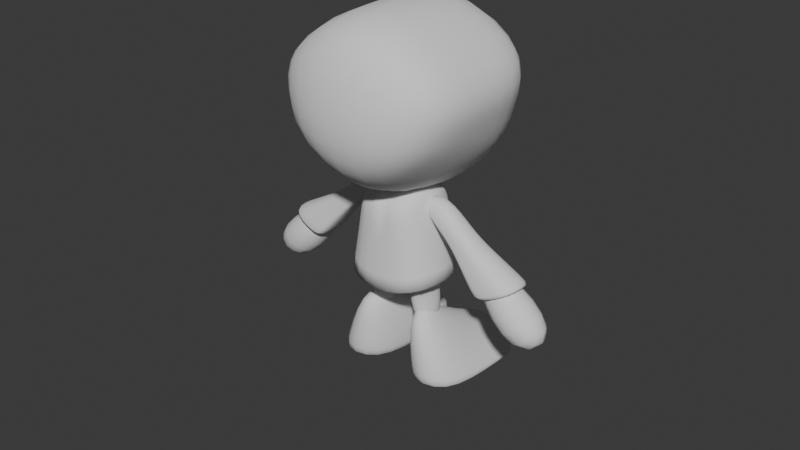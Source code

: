 # Source: CharacterTemplateModel.blend  (saved by Blender 4.1.24; exported with 4.5.12 LTS)
import bpy
from mathutils import Matrix  # noqa: F401  (used for matrix-valued properties, if any)

bpy.ops.wm.read_factory_settings(use_empty=True)
scene = bpy.context.scene
scene.name = 'Scene'

# ---- collections
col_collection = bpy.data.collections.new('Collection'); scene.collection.children.link(col_collection)
col_character = bpy.data.collections.new('Character'); scene.collection.children.link(col_character)

# ---- world
world_world = bpy.data.worlds.new('World'); scene.world = world_world
world_world.use_nodes = True; world_world.node_tree.nodes.clear()
_N = world_world.node_tree.nodes; _L = world_world.node_tree.links
n0 = _N.new('ShaderNodeOutputWorld'); n0.name = 'World Output'; n0.location = (300, 300)
n1 = _N.new('ShaderNodeBackground'); n1.name = 'Background'; n1.location = (10, 300)
n1.inputs[0].default_value = (0.05088, 0.05088, 0.05088, 1.0)
_L.new(n1.outputs[0], n0.inputs[0])
n0.is_active_output = True
world_world.color = (0.05088, 0.05088, 0.05088)
world_world.use_sun_shadow = False
world_world.sun_shadow_jitter_overblur = 0.0

# ---- meshes
me_cube_001 = bpy.data.meshes.new('Cube.001')
me_cube_001.from_pydata([(-0.3872, 2.2, 0.5097), (-0.4117, 3.093, 0.5179), (0.0, 3.093, 0.4362), (0.0, 2.2, 0.4362), (-0.4689, 2.2, -0.04704), (-0.4911, 3.093, -0.0486), (0.0, 2.2, -0.0307), (0.0, 3.093, -0.0307), (-0.6082, 3.093, -0.6391), (0.0, 2.113, -0.789), (0.0, 3.18, -0.789), (-0.6011, 2.2, -0.6384)], [], [(4, 0, 1, 5), (6, 3, 0, 4), (2, 1, 0, 3), (5, 1, 2, 7), (8, 5, 7, 10), (2, 3, 6, 7), (9, 6, 4, 11), (11, 4, 5, 8)])
me_cube_001.polygons.foreach_set('use_smooth', [True] * 8)
_uv = me_cube_001.uv_layers.new(name='UVMap')
_uv.uv.foreach_set('vector', [0.4962, 0.0, 0.625, 0.0, 0.625, 0.25, 0.4962, 0.25, 0.4962, 0.875, 0.625, 0.875, 0.625, 1.0, 0.4962, 1.0, 0.75, 0.5, 0.875, 0.5, 0.875, 0.75, 0.75, 0.75, 0.4962, 0.25, 0.625, 0.25, 0.625, 0.375, 0.4962, 0.375, 0.4356, 0.25, 0.4962, 0.25, 0.4962, 0.375, 0.4356, 0.375, 0.75, 0.5, 0.625, 0.875, 0.4317, 0.8106, 0.5567, 0.4356, 0.4356, 0.875, 0.4962, 0.875, 0.4962, 1.0, 0.4356, 1.0, 0.4356, 0.0, 0.4962, 0.0, 0.4962, 0.25, 0.4356, 0.25])
me_cube_001.update()
me_cube_004 = bpy.data.meshes.new('Cube.004')
me_cube_004.from_pydata([(-0.4374, -0.3699, -0.468), (-0.004464, -0.3699, 0.8231), (-0.4374, 1.189, -0.4703), (-0.004464, 1.189, -0.09915), (0.3362, -0.3699, -0.4746), (0.3628, -0.3699, 0.8098), (0.3362, 1.189, -0.477), (0.3628, 1.189, -0.1125), (-0.4374, 0.709, -0.4703), (-0.004464, 0.7091, 0.02932), (0.3362, 0.709, -0.477), (0.3628, 0.7091, 0.016), (-0.401, -0.3699, -0.3273), (-0.401, 1.189, -0.4339), (0.3384, 1.189, -0.4411), (0.3384, -0.3699, -0.3345), (0.3384, 0.709, -0.4303), (-0.401, 0.709, -0.4231)], [], [(17, 9, 3, 13), (13, 3, 7, 14), (16, 11, 5, 15), (15, 5, 1, 12), (8, 10, 4, 0), (11, 9, 1, 5), (7, 3, 9, 11), (2, 6, 10, 8), (14, 7, 11, 16), (12, 1, 9, 17), (0, 12, 17, 8), (6, 14, 16, 10), (4, 15, 12, 0), (10, 16, 15, 4), (2, 13, 14, 6), (8, 17, 13, 2)])
me_cube_004.polygons.foreach_set('use_smooth', [True] * 16)
_uv = me_cube_004.uv_layers.new(name='UVMap')
_uv.uv.foreach_set('vector', [0.396, 0.173, 0.625, 0.173, 0.625, 0.25, 0.396, 0.25, 0.396, 0.25, 0.625, 0.25, 0.625, 0.5, 0.396, 0.5, 0.396, 0.577, 0.625, 0.577, 0.625, 0.75, 0.396, 0.75, 0.396, 0.75, 0.625, 0.75, 0.625, 1.0, 0.396, 1.0, 0.125, 0.577, 0.375, 0.577, 0.375, 0.75, 0.125, 0.75, 0.625, 0.577, 0.875, 0.577, 0.875, 0.75, 0.625, 0.75, 0.625, 0.5, 0.875, 0.5, 0.875, 0.577, 0.625, 0.577, 0.125, 0.5, 0.375, 0.5, 0.375, 0.577, 0.125, 0.577, 0.396, 0.5, 0.625, 0.5, 0.625, 0.577, 0.396, 0.577, 0.396, 0.0, 0.625, 0.0, 0.625, 0.173, 0.396, 0.173, 0.375, 0.0, 0.396, 0.0, 0.396, 0.173, 0.375, 0.173, 0.375, 0.5, 0.396, 0.5, 0.396, 0.577, 0.375, 0.577, 0.375, 0.75, 0.396, 0.75, 0.396, 1.0, 0.375, 1.0, 0.375, 0.577, 0.396, 0.577, 0.396, 0.75, 0.375, 0.75, 0.375, 0.25, 0.396, 0.25, 0.396, 0.5, 0.375, 0.5, 0.375, 0.173, 0.396, 0.173, 0.396, 0.25, 0.375, 0.25])
me_cube_004.update()
me_cube_003 = bpy.data.meshes.new('Cube.003')
me_cube_003.from_pydata([(-0.4443, -0.292, 0.4294), (-0.4107, -0.292, 0.5235), (-0.4443, 0.292, 0.4294), (-0.4107, 0.292, 0.5235), (0.00216, 0.3952, 0.2881), (0.00216, 0.3952, 0.8393), (0.00216, -0.3952, 0.2881), (0.00216, -0.3952, 0.8393), (-0.5185, -0.2354, 0.4233), (-0.4712, -0.2354, 0.5555), (-0.4712, 0.2796, 0.5555), (-0.5185, 0.2796, 0.4233), (-0.2182, 0.292, 0.3237), (-0.1918, -0.292, 0.8422), (-0.1918, 0.292, 0.8422), (-0.2182, -0.292, 0.3237), (-0.1344, -0.1542, 0.2279), (-0.1635, -0.2354, 0.8849), (-0.1635, 0.2796, 0.8849), (-0.2007, 0.2796, 0.2747), (-0.2943, 0.292, 0.3393), (-0.3811, -0.292, 0.8469), (-0.3077, -0.2354, 0.2966), (-0.374, 0.1984, 0.3434), (-0.3811, 0.292, 0.8469), (-0.2943, -0.292, 0.3393), (-0.4296, -0.2354, 0.8916), (-0.4296, 0.2796, 0.8916), (-0.1453, -0.1542, -0.2609), (-0.2256, 0.2796, -0.2729), (-0.4601, -0.2354, -0.195), (-0.5404, 0.1984, -0.207)], [], [(11, 10, 3, 2), (25, 21, 1, 0), (26, 9, 1, 21), (17, 13, 7, 5, 14, 18), (12, 14, 5, 4), (27, 10, 9, 26), (0, 1, 9, 8), (24, 3, 10, 27), (8, 9, 10, 11), (20, 12, 19, 23), (6, 15, 16, 19, 12, 4), (23, 19, 29, 31), (20, 24, 14, 12), (22, 16, 15, 25), (6, 7, 13, 15), (8, 22, 25, 0), (2, 3, 24, 20), (11, 23, 22, 8), (2, 20, 23, 11), (14, 24, 27, 18), (18, 27, 26, 17), (17, 26, 21, 13), (15, 13, 21, 25), (31, 29, 28, 30), (22, 23, 31, 30), (19, 16, 28, 29), (16, 22, 30, 28)])
me_cube_003.polygons.foreach_set('use_smooth', [True] * 27)
_uv = me_cube_003.uv_layers.new(name='UVMap')
_uv.uv.foreach_set('vector', [0.375, 0.1913, 0.625, 0.1913, 0.625, 0.25, 0.375, 0.25, 0.375, 0.9693, 0.625, 0.9693, 0.625, 1.0, 0.375, 1.0, 0.8443, 0.6808, 0.875, 0.6808, 0.875, 0.75, 0.8443, 0.75, 0.7859, 0.6808, 0.7859, 0.75, 0.75, 0.75, 0.75, 0.5, 0.7859, 0.5, 0.7859, 0.5587, 0.375, 0.3391, 0.625, 0.3391, 0.625, 0.375, 0.375, 0.375, 0.8443, 0.5587, 0.875, 0.5587, 0.875, 0.6808, 0.8443, 0.6808, 0.375, 0.0, 0.625, 0.0, 0.625, 0.06918, 0.375, 0.06918, 0.8443, 0.5, 0.875, 0.5, 0.875, 0.5587, 0.8443, 0.5587, 0.375, 0.06918, 0.625, 0.06918, 0.625, 0.1913, 0.375, 0.1913, 0.1557, 0.5, 0.2141, 0.5, 0.2141, 0.5587, 0.1557, 0.5587, 0.25, 0.75, 0.2141, 0.75, 0.2141, 0.6808, 0.2141, 0.5587, 0.2141, 0.5, 0.25, 0.5, 0.1557, 0.5587, 0.2141, 0.5587, 0.2141, 0.5587, 0.1557, 0.5587, 0.375, 0.2807, 0.625, 0.2807, 0.625, 0.3391, 0.375, 0.3391, 0.1557, 0.6808, 0.2141, 0.6808, 0.2141, 0.75, 0.1557, 0.75, 0.375, 0.875, 0.625, 0.875, 0.625, 0.9109, 0.375, 0.9109, 0.125, 0.6808, 0.1557, 0.6808, 0.1557, 0.75, 0.125, 0.75, 0.375, 0.25, 0.625, 0.25, 0.625, 0.2807, 0.375, 0.2807, 0.125, 0.5587, 0.1557, 0.5587, 0.1557, 0.6808, 0.125, 0.6808, 0.125, 0.5, 0.1557, 0.5, 0.1557, 0.5587, 0.125, 0.5587, 0.7859, 0.5, 0.8443, 0.5, 0.8443, 0.5587, 0.7859, 0.5587, 0.7859, 0.5587, 0.8443, 0.5587, 0.8443, 0.6808, 0.7859, 0.6808, 0.7859, 0.6808, 0.8443, 0.6808, 0.8443, 0.75, 0.7859, 0.75, 0.375, 0.9109, 0.625, 0.9109, 0.625, 0.9693, 0.375, 0.9693, 0.1557, 0.5587, 0.2141, 0.5587, 0.2141, 0.6808, 0.1557, 0.6808, 0.1557, 0.6808, 0.1557, 0.5587, 0.1557, 0.5587, 0.1557, 0.6808, 0.2141, 0.5587, 0.2141, 0.6808, 0.2141, 0.6808, 0.2141, 0.5587, 0.2141, 0.6808, 0.1557, 0.6808, 0.1557, 0.6808, 0.2141, 0.6808])
me_cube_003.update()
me_cube_005 = bpy.data.meshes.new('Cube.005')
me_cube_005.from_pydata([(-1.087, -0.1667, -0.6718), (-1.464, -0.1667, -0.5285), (-1.087, 0.1667, -0.6718), (-1.464, 0.1667, -0.5285), (-0.2723, 0.09701, 0.02819), (-0.5108, 0.1089, 0.2179), (-0.2723, -0.09701, 0.02819), (-0.5108, -0.08512, 0.2179), (-1.203, -0.1667, -0.6774), (-1.203, 0.1667, -0.6774), (-0.1894, -0.09701, 0.2055), (-0.1894, 0.09701, 0.2055), (-0.6071, 0.1602, -0.1844), (-0.8132, -0.1602, -0.05154), (-0.8132, 0.1602, -0.05154), (-0.6071, -0.1602, -0.1844), (-0.6332, 0.1602, -0.1456), (-0.6332, -0.1602, -0.1456), (-0.7542, 0.154, -0.3376), (-1.011, -0.154, -0.2233), (-0.8217, -0.154, -0.3287), (-1.011, 0.154, -0.2233), (-0.7542, -0.154, -0.3376), (-0.8217, 0.154, -0.3287), (-1.12, 0.2754, -0.8263), (-1.737, -0.2754, -0.5907), (-1.308, -0.2754, -0.8348), (-1.737, 0.2754, -0.5907), (-1.12, -0.2754, -0.8263), (-1.308, 0.2754, -0.8348)], [], [(8, 1, 3, 9), (26, 25, 1, 8), (27, 3, 1, 25), (12, 4, 6, 15), (16, 14, 5, 11), (12, 16, 11, 4), (28, 26, 8, 0), (0, 8, 9, 2), (6, 10, 17, 15), (18, 23, 16, 12), (23, 21, 14, 16), (18, 12, 15, 22), (5, 14, 13, 7), (10, 7, 13, 17), (24, 18, 22, 28), (29, 27, 21, 23), (24, 29, 23, 18), (15, 17, 20, 22), (14, 21, 19, 13), (17, 13, 19, 20), (7, 10, 6, 4, 11, 5), (2, 9, 29, 24), (9, 3, 27, 29), (2, 24, 28, 0), (22, 20, 26, 28), (21, 27, 25, 19), (20, 19, 25, 26)])
me_cube_005.polygons.foreach_set('use_smooth', [True] * 27)
_uv = me_cube_005.uv_layers.new(name='UVMap')
_uv.uv.foreach_set('vector', [0.488, 0.0, 0.625, 0.0, 0.625, 0.25, 0.488, 0.25, 0.4898, 0.9977, 0.6224, 0.9977, 0.625, 1.0, 0.488, 1.0, 0.8728, 0.5041, 0.875, 0.5, 0.875, 0.75, 0.8728, 0.7459, 0.1859, 0.5672, 0.25, 0.5, 0.25, 0.75, 0.1859, 0.6828, 0.5064, 0.3118, 0.5698, 0.3118, 0.625, 0.375, 0.488, 0.375, 0.5003, 0.3092, 0.5064, 0.3118, 0.488, 0.375, 0.375, 0.375, 0.3842, 0.9975, 0.4898, 0.9977, 0.488, 1.0, 0.375, 1.0, 0.375, 0.0, 0.488, 0.0, 0.488, 0.25, 0.375, 0.25, 0.375, 0.875, 0.488, 0.875, 0.5064, 0.9382, 0.5003, 0.9408, 0.5312, 0.2924, 0.5195, 0.2889, 0.5064, 0.3118, 0.5003, 0.3092, 0.5195, 0.2889, 0.5804, 0.2889, 0.5698, 0.3118, 0.5064, 0.3118, 0.1538, 0.5695, 0.1859, 0.5672, 0.1859, 0.6828, 0.1538, 0.6805, 0.75, 0.5, 0.8074, 0.5672, 0.8074, 0.6828, 0.75, 0.75, 0.488, 0.875, 0.625, 0.875, 0.5698, 0.9382, 0.5064, 0.9382, 0.1267, 0.5041, 0.1538, 0.5695, 0.1538, 0.6805, 0.1267, 0.7459, 0.4898, 0.2523, 0.6224, 0.2523, 0.5804, 0.2889, 0.5195, 0.2889, 0.3842, 0.2525, 0.4898, 0.2523, 0.5195, 0.2889, 0.5312, 0.2924, 0.5003, 0.9408, 0.5064, 0.9382, 0.5195, 0.9611, 0.5312, 0.9576, 0.8074, 0.5672, 0.8376, 0.5695, 0.8376, 0.6805, 0.8074, 0.6828, 0.5064, 0.9382, 0.5698, 0.9382, 0.5804, 0.9611, 0.5195, 0.9611, 0.625, 0.875, 0.488, 0.875, 0.375, 0.875, 0.25, 0.5, 0.488, 0.375, 0.625, 0.375, 0.375, 0.25, 0.488, 0.25, 0.4898, 0.2523, 0.3842, 0.2525, 0.488, 0.25, 0.625, 0.25, 0.6224, 0.2523, 0.4898, 0.2523, 0.125, 0.5, 0.1267, 0.5041, 0.1267, 0.7459, 0.125, 0.75, 0.5312, 0.9576, 0.5195, 0.9611, 0.4898, 0.9977, 0.3842, 0.9975, 0.8376, 0.5695, 0.8728, 0.5041, 0.8728, 0.7459, 0.8376, 0.6805, 0.5195, 0.9611, 0.5804, 0.9611, 0.6224, 0.9977, 0.4898, 0.9977])
me_cube_005.update()
me_cube_006 = bpy.data.meshes.new('Cube.006')
me_cube_006.from_pydata([(-0.49, -0.3778, -0.7233), (-0.1225, -0.191, 0.4058), (-0.49, 0.3778, -0.7233), (-0.1225, 0.191, 0.4058), (0.2655, -0.3778, -0.7233), (0.2594, -0.191, 0.4058), (0.2655, 0.3778, -0.7233), (0.2594, 0.191, 0.4058)], [], [(0, 1, 3, 2), (2, 3, 7, 6), (6, 7, 5, 4), (4, 5, 1, 0), (2, 6, 4, 0), (7, 3, 1, 5)])
me_cube_006.polygons.foreach_set('use_smooth', [True] * 6)
_uv = me_cube_006.uv_layers.new(name='UVMap')
_uv.uv.foreach_set('vector', [0.375, 0.0, 0.625, 0.0, 0.625, 0.25, 0.375, 0.25, 0.375, 0.25, 0.625, 0.25, 0.625, 0.5, 0.375, 0.5, 0.375, 0.5, 0.625, 0.5, 0.625, 0.75, 0.375, 0.75, 0.375, 0.75, 0.625, 0.75, 0.625, 1.0, 0.375, 1.0, 0.125, 0.5, 0.375, 0.5, 0.375, 0.75, 0.125, 0.75, 0.625, 0.5, 0.875, 0.5, 0.875, 0.75, 0.625, 0.75])
me_cube_006.update()
me_cube_007 = bpy.data.meshes.new('Cube.007')
me_cube_007.from_pydata([(-0.8202, -1.0, -0.1045), (-1.176, -1.0, 0.5571), (-0.8202, 1.0, -0.5163), (-1.176, 1.0, 0.5571), (0.0, 1.0, -1.317), (0.0, 1.0, 1.423), (0.0, -1.0, -0.9052), (0.0, -1.0, 1.423), (-0.8202, 0.0, -0.5163), (-1.176, 0.0, 0.5571), (0.0, 0.0, 1.423), (0.0, 0.0, -1.317), (-0.9984, -1.0, 0.02043), (-0.9984, 1.0, 0.02043), (0.0, -1.392, 0.05311), (0.0, 1.154, 0.05311), (-0.9984, 0.0, 0.02043)], [], [(16, 9, 3, 13), (14, 7, 1, 12), (10, 9, 1, 7), (8, 11, 6, 0), (13, 3, 5, 15), (2, 4, 11, 8), (5, 3, 9, 10), (12, 1, 9, 16), (0, 12, 16, 8), (2, 13, 15, 4), (6, 14, 12, 0), (8, 16, 13, 2)])
me_cube_007.polygons.foreach_set('use_smooth', [True] * 12)
_uv = me_cube_007.uv_layers.new(name='UVMap')
_uv.uv.foreach_set('vector', [0.5, 0.125, 0.625, 0.125, 0.625, 0.25, 0.5, 0.25, 0.5, 0.875, 0.625, 0.875, 0.625, 1.0, 0.5, 1.0, 0.75, 0.625, 0.875, 0.625, 0.875, 0.75, 0.75, 0.75, 0.125, 0.625, 0.25, 0.625, 0.25, 0.75, 0.125, 0.75, 0.5, 0.25, 0.625, 0.25, 0.625, 0.375, 0.5, 0.375, 0.125, 0.5, 0.25, 0.5, 0.25, 0.625, 0.125, 0.625, 0.75, 0.5, 0.875, 0.5, 0.875, 0.625, 0.75, 0.625, 0.5, 0.0, 0.625, 0.0, 0.625, 0.125, 0.5, 0.125, 0.375, 0.0, 0.5, 0.0, 0.5, 0.125, 0.375, 0.125, 0.375, 0.25, 0.5, 0.25, 0.5, 0.375, 0.375, 0.375, 0.375, 0.875, 0.5, 0.875, 0.5, 1.0, 0.375, 1.0, 0.375, 0.125, 0.5, 0.125, 0.5, 0.25, 0.375, 0.25])
me_cube_007.update()

# ---- objects
ob_empty = bpy.data.objects.new('Empty', None)
ob_torso = bpy.data.objects.new('Torso', me_cube_001)
ob_shoes = bpy.data.objects.new('Shoes', me_cube_004)
ob_pants = bpy.data.objects.new('Pants', me_cube_003)
ob_arms = bpy.data.objects.new('Arms', me_cube_005)
ob_hands = bpy.data.objects.new('Hands', me_cube_006)
ob_head = bpy.data.objects.new('Head', me_cube_007)

# ---- transforms, parenting, visibility, modifiers, constraints
ob_empty.location = (0.01094, -2.475, 2.163)
ob_empty.rotation_euler = (1.571, -0.0, -0.0)
ob_empty.empty_display_type = 'IMAGE'
ob_empty.empty_display_size = 5.0
ob_torso.location = (0.0, -2.655, 2.0)
_m = ob_torso.modifiers.new('Mirror', 'MIRROR')
_m = ob_torso.modifiers.new('Subdivision', 'SUBSURF')
_m = ob_torso.modifiers.new('Solidify', 'SOLIDIFY')
_m.thickness = 0.07
ob_shoes.location = (-0.4739, 7.026e-08, 0.4821)
_m = ob_shoes.modifiers.new('Mirror', 'MIRROR')
_m.mirror_object = ob_head
_m = ob_shoes.modifiers.new('Subdivision', 'SUBSURF')
ob_pants.location = (0.0, 0.0, 0.9181)
_m = ob_pants.modifiers.new('Mirror', 'MIRROR')
_m = ob_pants.modifiers.new('Subdivision', 'SUBSURF')
ob_arms.location = (0.0, 0.0, 2.179)
_m = ob_arms.modifiers.new('Mirror', 'MIRROR')
_m = ob_arms.modifiers.new('Subdivision', 'SUBSURF')
ob_hands.location = (-1.367, 5.855e-08, 1.441)
ob_hands.rotation_euler = (3.065e-08, 0.6194, 9.579e-08)
_m = ob_hands.modifiers.new('Mirror', 'MIRROR')
_m.mirror_object = ob_head
_m = ob_hands.modifiers.new('Subdivision', 'SUBSURF')
ob_head.location = (0.0, 0.0, 3.294)
_m = ob_head.modifiers.new('Mirror', 'MIRROR')
_m = ob_head.modifiers.new('Subdivision', 'SUBSURF')

# ---- collection membership
col_collection.objects.link(ob_empty)
col_character.objects.link(ob_torso)
col_character.objects.link(ob_shoes)
col_character.objects.link(ob_pants)
col_character.objects.link(ob_arms)
col_character.objects.link(ob_hands)
col_character.objects.link(ob_head)

# ---- scene / render settings (as saved in the file)
scene.frame_start = 1; scene.frame_end = 250; scene.frame_set(19)
scene.render.engine = 'BLENDER_EEVEE_NEXT'
scene.cycles.sampling_pattern = 'TABULATED_SOBOL'
scene.eevee.ray_tracing_options.trace_max_roughness = 0.0
bpy.context.view_layer.update()

# ---- added for rendering (the .blend has no active camera and no usable light): camera, sun
cam_auto = bpy.data.cameras.new('AutoCamera')
cam_auto.lens = 50.0
cam_auto.sensor_width = 36.0
cam_auto.clip_end = 1000.0
ob_auto_camera = bpy.data.objects.new('AutoCamera', cam_auto)
scene.collection.objects.link(ob_auto_camera)
ob_auto_camera.location = (7.03919, -8.54143, 7.51987)
ob_auto_camera.rotation_euler = (1.09748, -7.21219e-08, 0.694738)
scene.camera = ob_auto_camera
light_auto_sun = bpy.data.lights.new('AutoSun', 'SUN')
light_auto_sun.energy = 3.0
light_auto_sun.angle = 0.0523599
ob_auto_sun = bpy.data.objects.new('AutoSun', light_auto_sun)
scene.collection.objects.link(ob_auto_sun)
ob_auto_sun.rotation_euler = (0.872665, 0.174533, 0.523599)
bpy.context.view_layer.update()
